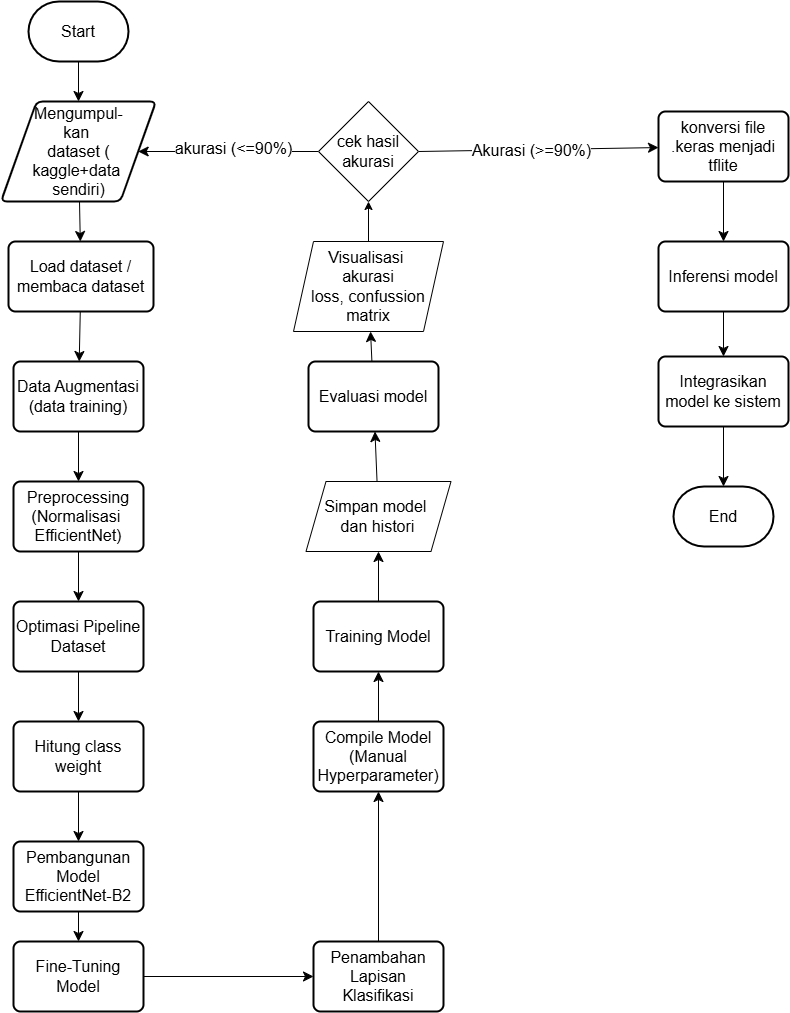

The diagram above was exported from draw.io. Its source (the exported page's mxGraphModel, read from the mxfile embedded in the PNG):
<mxGraphModel dx="1471" dy="803" grid="1" gridSize="10" guides="1" tooltips="1" connect="1" arrows="1" fold="1" page="1" pageScale="1" pageWidth="827" pageHeight="1169" math="0" shadow="0">
  <root>
    <mxCell id="WIyWlLk6GJQsqaUBKTNV-0" />
    <mxCell id="WIyWlLk6GJQsqaUBKTNV-1" parent="WIyWlLk6GJQsqaUBKTNV-0" />
    <mxCell id="SClN9oYFe3jguWEqN4ey-21" edge="1" parent="WIyWlLk6GJQsqaUBKTNV-1" source="SClN9oYFe3jguWEqN4ey-1" style="edgeStyle=none;curved=1;rounded=0;orthogonalLoop=1;jettySize=auto;html=1;fontSize=16;startSize=8;endSize=8;" target="SClN9oYFe3jguWEqN4ey-2" value="">
      <mxGeometry relative="1" as="geometry" />
    </mxCell>
    <mxCell id="SClN9oYFe3jguWEqN4ey-1" parent="WIyWlLk6GJQsqaUBKTNV-1" style="strokeWidth=2;html=1;shape=mxgraph.flowchart.terminator;whiteSpace=wrap;fontSize=16;" value="Start" vertex="1">
      <mxGeometry height="60" width="100" x="40" y="80" as="geometry" />
    </mxCell>
    <mxCell id="SClN9oYFe3jguWEqN4ey-22" edge="1" parent="WIyWlLk6GJQsqaUBKTNV-1" source="SClN9oYFe3jguWEqN4ey-2" style="edgeStyle=none;curved=1;rounded=0;orthogonalLoop=1;jettySize=auto;html=1;fontSize=16;startSize=8;endSize=8;" target="SClN9oYFe3jguWEqN4ey-3" value="">
      <mxGeometry relative="1" as="geometry" />
    </mxCell>
    <mxCell id="SClN9oYFe3jguWEqN4ey-2" parent="WIyWlLk6GJQsqaUBKTNV-1" style="shape=parallelogram;html=1;strokeWidth=2;perimeter=parallelogramPerimeter;whiteSpace=wrap;rounded=1;arcSize=12;size=0.23;fontSize=16;" value="Mengumpul-&lt;div&gt;kan&amp;nbsp;&lt;div&gt;dataset (&lt;/div&gt;&lt;div&gt;kaggle+data&amp;nbsp;&lt;/div&gt;&lt;div&gt;sendiri)&lt;/div&gt;&lt;/div&gt;" vertex="1">
      <mxGeometry height="100" width="155" x="12.5" y="180" as="geometry" />
    </mxCell>
    <mxCell id="SClN9oYFe3jguWEqN4ey-23" edge="1" parent="WIyWlLk6GJQsqaUBKTNV-1" source="SClN9oYFe3jguWEqN4ey-3" style="edgeStyle=none;curved=1;rounded=0;orthogonalLoop=1;jettySize=auto;html=1;fontSize=16;startSize=8;endSize=8;" target="SClN9oYFe3jguWEqN4ey-4" value="">
      <mxGeometry relative="1" as="geometry" />
    </mxCell>
    <mxCell id="SClN9oYFe3jguWEqN4ey-3" parent="WIyWlLk6GJQsqaUBKTNV-1" style="rounded=1;whiteSpace=wrap;html=1;absoluteArcSize=1;arcSize=14;strokeWidth=2;fontSize=16;" value="Load dataset /&lt;div&gt;membaca dataset&lt;/div&gt;" vertex="1">
      <mxGeometry height="70" width="145" x="20" y="320" as="geometry" />
    </mxCell>
    <mxCell id="SClN9oYFe3jguWEqN4ey-24" edge="1" parent="WIyWlLk6GJQsqaUBKTNV-1" source="SClN9oYFe3jguWEqN4ey-4" style="edgeStyle=none;curved=1;rounded=0;orthogonalLoop=1;jettySize=auto;html=1;fontSize=16;startSize=8;endSize=8;" target="SClN9oYFe3jguWEqN4ey-5" value="">
      <mxGeometry relative="1" as="geometry" />
    </mxCell>
    <mxCell id="SClN9oYFe3jguWEqN4ey-4" parent="WIyWlLk6GJQsqaUBKTNV-1" style="rounded=1;whiteSpace=wrap;html=1;absoluteArcSize=1;arcSize=14;strokeWidth=2;fontSize=16;" value="Data Augmentasi&lt;br&gt;(data training)" vertex="1">
      <mxGeometry height="70" width="130" x="25" y="440" as="geometry" />
    </mxCell>
    <mxCell id="SClN9oYFe3jguWEqN4ey-25" edge="1" parent="WIyWlLk6GJQsqaUBKTNV-1" source="SClN9oYFe3jguWEqN4ey-5" style="edgeStyle=none;curved=1;rounded=0;orthogonalLoop=1;jettySize=auto;html=1;fontSize=16;startSize=8;endSize=8;" target="SClN9oYFe3jguWEqN4ey-6" value="">
      <mxGeometry relative="1" as="geometry" />
    </mxCell>
    <mxCell id="SClN9oYFe3jguWEqN4ey-5" parent="WIyWlLk6GJQsqaUBKTNV-1" style="rounded=1;whiteSpace=wrap;html=1;absoluteArcSize=1;arcSize=14;strokeWidth=2;fontSize=16;" value="Preprocessing (Normalisasi&amp;nbsp; EfficientNet)" vertex="1">
      <mxGeometry height="70" width="130" x="25" y="560" as="geometry" />
    </mxCell>
    <mxCell id="SClN9oYFe3jguWEqN4ey-26" edge="1" parent="WIyWlLk6GJQsqaUBKTNV-1" source="SClN9oYFe3jguWEqN4ey-6" style="edgeStyle=none;curved=1;rounded=0;orthogonalLoop=1;jettySize=auto;html=1;fontSize=16;startSize=8;endSize=8;" target="SClN9oYFe3jguWEqN4ey-7" value="">
      <mxGeometry relative="1" as="geometry" />
    </mxCell>
    <mxCell id="SClN9oYFe3jguWEqN4ey-6" parent="WIyWlLk6GJQsqaUBKTNV-1" style="rounded=1;whiteSpace=wrap;html=1;absoluteArcSize=1;arcSize=14;strokeWidth=2;fontSize=16;" value="Optimasi Pipeline Dataset" vertex="1">
      <mxGeometry height="70" width="130" x="25" y="680" as="geometry" />
    </mxCell>
    <mxCell id="6V_yU73jtH-7i4QxVcaG-1" edge="1" parent="WIyWlLk6GJQsqaUBKTNV-1" source="SClN9oYFe3jguWEqN4ey-7" style="edgeStyle=none;curved=1;rounded=0;orthogonalLoop=1;jettySize=auto;html=1;fontSize=16;startSize=8;endSize=8;" target="SClN9oYFe3jguWEqN4ey-8" value="">
      <mxGeometry relative="1" as="geometry" />
    </mxCell>
    <mxCell id="SClN9oYFe3jguWEqN4ey-7" parent="WIyWlLk6GJQsqaUBKTNV-1" style="rounded=1;whiteSpace=wrap;html=1;absoluteArcSize=1;arcSize=14;strokeWidth=2;fontSize=16;" value="Hitung class weight" vertex="1">
      <mxGeometry height="70" width="130" x="25" y="800" as="geometry" />
    </mxCell>
    <mxCell id="SClN9oYFe3jguWEqN4ey-28" edge="1" parent="WIyWlLk6GJQsqaUBKTNV-1" source="SClN9oYFe3jguWEqN4ey-8" style="edgeStyle=none;curved=1;rounded=0;orthogonalLoop=1;jettySize=auto;html=1;fontSize=16;startSize=8;endSize=8;" target="SClN9oYFe3jguWEqN4ey-9" value="">
      <mxGeometry relative="1" as="geometry" />
    </mxCell>
    <mxCell id="SClN9oYFe3jguWEqN4ey-8" parent="WIyWlLk6GJQsqaUBKTNV-1" style="rounded=1;whiteSpace=wrap;html=1;absoluteArcSize=1;arcSize=14;strokeWidth=2;fontSize=16;" value="Pembangunan Model EfficientNet-B2" vertex="1">
      <mxGeometry height="70" width="130" x="25" y="920" as="geometry" />
    </mxCell>
    <mxCell id="SClN9oYFe3jguWEqN4ey-29" edge="1" parent="WIyWlLk6GJQsqaUBKTNV-1" source="SClN9oYFe3jguWEqN4ey-9" style="edgeStyle=none;curved=1;rounded=0;orthogonalLoop=1;jettySize=auto;html=1;fontSize=16;startSize=8;endSize=8;" target="SClN9oYFe3jguWEqN4ey-10" value="">
      <mxGeometry relative="1" as="geometry" />
    </mxCell>
    <mxCell id="SClN9oYFe3jguWEqN4ey-9" parent="WIyWlLk6GJQsqaUBKTNV-1" style="rounded=1;whiteSpace=wrap;html=1;absoluteArcSize=1;arcSize=14;strokeWidth=2;fontSize=16;" value="Fine-Tuning Model" vertex="1">
      <mxGeometry height="70" width="130" x="25" y="1020" as="geometry" />
    </mxCell>
    <mxCell id="SClN9oYFe3jguWEqN4ey-10" parent="WIyWlLk6GJQsqaUBKTNV-1" style="rounded=1;whiteSpace=wrap;html=1;absoluteArcSize=1;arcSize=14;strokeWidth=2;fontSize=16;" value="Penambahan Lapisan Klasifikasi" vertex="1">
      <mxGeometry height="70" width="130" x="325" y="1020" as="geometry" />
    </mxCell>
    <mxCell id="SClN9oYFe3jguWEqN4ey-31" edge="1" parent="WIyWlLk6GJQsqaUBKTNV-1" source="SClN9oYFe3jguWEqN4ey-12" style="edgeStyle=none;curved=1;rounded=0;orthogonalLoop=1;jettySize=auto;html=1;fontSize=16;startSize=8;endSize=8;" target="SClN9oYFe3jguWEqN4ey-15" value="">
      <mxGeometry relative="1" as="geometry" />
    </mxCell>
    <mxCell id="SClN9oYFe3jguWEqN4ey-12" parent="WIyWlLk6GJQsqaUBKTNV-1" style="shape=parallelogram;perimeter=parallelogramPerimeter;whiteSpace=wrap;html=1;fixedSize=1;fontSize=16;" value="Simpan model&amp;nbsp;&lt;div&gt;dan histori&lt;/div&gt;" vertex="1">
      <mxGeometry height="70" width="145" x="317.5" y="560" as="geometry" />
    </mxCell>
    <mxCell id="SClN9oYFe3jguWEqN4ey-32" edge="1" parent="WIyWlLk6GJQsqaUBKTNV-1" source="SClN9oYFe3jguWEqN4ey-15" style="edgeStyle=none;curved=1;rounded=0;orthogonalLoop=1;jettySize=auto;html=1;fontSize=16;startSize=8;endSize=8;" target="SClN9oYFe3jguWEqN4ey-16" value="">
      <mxGeometry relative="1" as="geometry" />
    </mxCell>
    <mxCell id="SClN9oYFe3jguWEqN4ey-15" parent="WIyWlLk6GJQsqaUBKTNV-1" style="rounded=1;whiteSpace=wrap;html=1;absoluteArcSize=1;arcSize=14;strokeWidth=2;fontSize=16;" value="Evaluasi model" vertex="1">
      <mxGeometry height="70" width="130" x="320" y="440" as="geometry" />
    </mxCell>
    <mxCell id="SClN9oYFe3jguWEqN4ey-33" edge="1" parent="WIyWlLk6GJQsqaUBKTNV-1" source="XTOpShA7k_HKHzLzKpT0-0" style="edgeStyle=none;curved=1;rounded=0;orthogonalLoop=1;jettySize=auto;html=1;entryX=1;entryY=0.5;entryDx=0;entryDy=0;fontSize=16;startSize=8;endSize=8;exitX=0;exitY=0.5;exitDx=0;exitDy=0;" target="SClN9oYFe3jguWEqN4ey-2">
      <mxGeometry relative="1" as="geometry" />
    </mxCell>
    <mxCell id="SClN9oYFe3jguWEqN4ey-38" connectable="0" parent="SClN9oYFe3jguWEqN4ey-33" style="edgeLabel;html=1;align=center;verticalAlign=middle;resizable=0;points=[];fontSize=16;" value="akurasi (&amp;lt;=90%)" vertex="1">
      <mxGeometry relative="1" x="-0.0427" y="-4" as="geometry">
        <mxPoint as="offset" />
      </mxGeometry>
    </mxCell>
    <mxCell id="SClN9oYFe3jguWEqN4ey-34" edge="1" parent="WIyWlLk6GJQsqaUBKTNV-1" source="XTOpShA7k_HKHzLzKpT0-0" style="edgeStyle=none;curved=1;rounded=0;orthogonalLoop=1;jettySize=auto;html=1;fontSize=16;startSize=8;endSize=8;exitX=1;exitY=0.5;exitDx=0;exitDy=0;" target="SClN9oYFe3jguWEqN4ey-17" value="">
      <mxGeometry relative="1" as="geometry" />
    </mxCell>
    <mxCell id="SClN9oYFe3jguWEqN4ey-39" connectable="0" parent="SClN9oYFe3jguWEqN4ey-34" style="edgeLabel;html=1;align=center;verticalAlign=middle;resizable=0;points=[];fontSize=16;" value="Akurasi (&amp;gt;=90%)" vertex="1">
      <mxGeometry relative="1" x="-0.1817" y="-1" as="geometry">
        <mxPoint x="14" y="-1" as="offset" />
      </mxGeometry>
    </mxCell>
    <mxCell id="XTOpShA7k_HKHzLzKpT0-1" edge="1" parent="WIyWlLk6GJQsqaUBKTNV-1" source="SClN9oYFe3jguWEqN4ey-16" style="edgeStyle=orthogonalEdgeStyle;rounded=0;orthogonalLoop=1;jettySize=auto;html=1;fontSize=16;" target="XTOpShA7k_HKHzLzKpT0-0" value="">
      <mxGeometry relative="1" as="geometry" />
    </mxCell>
    <mxCell id="SClN9oYFe3jguWEqN4ey-16" parent="WIyWlLk6GJQsqaUBKTNV-1" style="shape=parallelogram;perimeter=parallelogramPerimeter;whiteSpace=wrap;html=1;fixedSize=1;fontSize=16;" value="Visualisasi&amp;nbsp;&lt;div&gt;akurasi&lt;div&gt;loss, confussion matrix&lt;/div&gt;&lt;/div&gt;" vertex="1">
      <mxGeometry height="90" width="150" x="305" y="320" as="geometry" />
    </mxCell>
    <mxCell id="SClN9oYFe3jguWEqN4ey-35" edge="1" parent="WIyWlLk6GJQsqaUBKTNV-1" source="SClN9oYFe3jguWEqN4ey-17" style="edgeStyle=none;curved=1;rounded=0;orthogonalLoop=1;jettySize=auto;html=1;fontSize=16;startSize=8;endSize=8;" target="SClN9oYFe3jguWEqN4ey-18" value="">
      <mxGeometry relative="1" as="geometry" />
    </mxCell>
    <mxCell id="SClN9oYFe3jguWEqN4ey-17" parent="WIyWlLk6GJQsqaUBKTNV-1" style="rounded=1;whiteSpace=wrap;html=1;absoluteArcSize=1;arcSize=14;strokeWidth=2;fontSize=16;" value="konversi file .keras menjadi tflite" vertex="1">
      <mxGeometry height="70" width="130" x="670" y="190" as="geometry" />
    </mxCell>
    <mxCell id="SClN9oYFe3jguWEqN4ey-36" edge="1" parent="WIyWlLk6GJQsqaUBKTNV-1" source="SClN9oYFe3jguWEqN4ey-18" style="edgeStyle=none;curved=1;rounded=0;orthogonalLoop=1;jettySize=auto;html=1;fontSize=16;startSize=8;endSize=8;" target="SClN9oYFe3jguWEqN4ey-19" value="">
      <mxGeometry relative="1" as="geometry" />
    </mxCell>
    <mxCell id="SClN9oYFe3jguWEqN4ey-18" parent="WIyWlLk6GJQsqaUBKTNV-1" style="rounded=1;whiteSpace=wrap;html=1;absoluteArcSize=1;arcSize=14;strokeWidth=2;fontSize=16;" value="Inferensi model" vertex="1">
      <mxGeometry height="70" width="130" x="670" y="320" as="geometry" />
    </mxCell>
    <mxCell id="SClN9oYFe3jguWEqN4ey-37" edge="1" parent="WIyWlLk6GJQsqaUBKTNV-1" source="SClN9oYFe3jguWEqN4ey-19" style="edgeStyle=none;curved=1;rounded=0;orthogonalLoop=1;jettySize=auto;html=1;fontSize=16;startSize=8;endSize=8;" target="SClN9oYFe3jguWEqN4ey-20" value="">
      <mxGeometry relative="1" as="geometry" />
    </mxCell>
    <mxCell id="SClN9oYFe3jguWEqN4ey-19" parent="WIyWlLk6GJQsqaUBKTNV-1" style="rounded=1;whiteSpace=wrap;html=1;absoluteArcSize=1;arcSize=14;strokeWidth=2;fontSize=16;" value="Integrasikan model ke sistem" vertex="1">
      <mxGeometry height="70" width="130" x="670" y="435" as="geometry" />
    </mxCell>
    <mxCell id="SClN9oYFe3jguWEqN4ey-20" parent="WIyWlLk6GJQsqaUBKTNV-1" style="strokeWidth=2;html=1;shape=mxgraph.flowchart.terminator;whiteSpace=wrap;fontSize=16;" value="End" vertex="1">
      <mxGeometry height="60" width="100" x="685" y="565" as="geometry" />
    </mxCell>
    <mxCell id="XX1xOBLWwTdxsLoNkuh6-1" edge="1" parent="WIyWlLk6GJQsqaUBKTNV-1" source="SClN9oYFe3jguWEqN4ey-10" style="edgeStyle=none;curved=1;rounded=0;orthogonalLoop=1;jettySize=auto;html=1;fontSize=16;startSize=8;endSize=8;" target="XX1xOBLWwTdxsLoNkuh6-0" value="">
      <mxGeometry relative="1" as="geometry">
        <mxPoint x="470" y="1060" as="sourcePoint" />
        <mxPoint x="465" y="500" as="targetPoint" />
      </mxGeometry>
    </mxCell>
    <mxCell id="XX1xOBLWwTdxsLoNkuh6-9" edge="1" parent="WIyWlLk6GJQsqaUBKTNV-1" source="XX1xOBLWwTdxsLoNkuh6-0" style="edgeStyle=none;curved=1;rounded=0;orthogonalLoop=1;jettySize=auto;html=1;fontSize=16;startSize=8;endSize=8;" target="XX1xOBLWwTdxsLoNkuh6-4" value="">
      <mxGeometry relative="1" as="geometry" />
    </mxCell>
    <mxCell id="XX1xOBLWwTdxsLoNkuh6-0" parent="WIyWlLk6GJQsqaUBKTNV-1" style="rounded=1;whiteSpace=wrap;html=1;absoluteArcSize=1;arcSize=14;strokeWidth=2;fontSize=16;" value="Compile Model&lt;br&gt;(Manual Hyperparameter)" vertex="1">
      <mxGeometry height="70" width="130" x="325" y="800" as="geometry" />
    </mxCell>
    <mxCell id="6V_yU73jtH-7i4QxVcaG-0" edge="1" parent="WIyWlLk6GJQsqaUBKTNV-1" source="XX1xOBLWwTdxsLoNkuh6-4" style="edgeStyle=none;curved=1;rounded=0;orthogonalLoop=1;jettySize=auto;html=1;fontSize=16;startSize=8;endSize=8;" target="SClN9oYFe3jguWEqN4ey-12" value="">
      <mxGeometry relative="1" as="geometry" />
    </mxCell>
    <mxCell id="XX1xOBLWwTdxsLoNkuh6-4" parent="WIyWlLk6GJQsqaUBKTNV-1" style="rounded=1;whiteSpace=wrap;html=1;absoluteArcSize=1;arcSize=14;strokeWidth=2;fontSize=16;" value="Training Model" vertex="1">
      <mxGeometry height="70" width="130" x="325" y="680" as="geometry" />
    </mxCell>
    <mxCell id="XTOpShA7k_HKHzLzKpT0-0" parent="WIyWlLk6GJQsqaUBKTNV-1" style="rhombus;whiteSpace=wrap;html=1;fontSize=16;" value="cek hasil akurasi" vertex="1">
      <mxGeometry height="100" width="100" x="330" y="180" as="geometry" />
    </mxCell>
  </root>
</mxGraphModel>